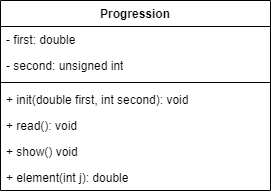

The diagram above was exported from draw.io. Its source (the exported page's mxGraphModel, read from the mxfile embedded in the PNG):
<mxGraphModel dx="1036" dy="654" grid="1" gridSize="10" guides="1" tooltips="1" connect="1" arrows="1" fold="1" page="1" pageScale="1" pageWidth="827" pageHeight="1169" math="0" shadow="0">
  <root>
    <mxCell id="WIyWlLk6GJQsqaUBKTNV-0" />
    <mxCell id="WIyWlLk6GJQsqaUBKTNV-1" parent="WIyWlLk6GJQsqaUBKTNV-0" />
    <mxCell id="lPCpdXKsBuxf9Gh1yMJs-0" value="Progression" style="swimlane;fontStyle=1;align=center;verticalAlign=top;childLayout=stackLayout;horizontal=1;startSize=26;horizontalStack=0;resizeParent=1;resizeParentMax=0;resizeLast=0;collapsible=1;marginBottom=0;whiteSpace=wrap;html=1;" parent="WIyWlLk6GJQsqaUBKTNV-1" vertex="1">
      <mxGeometry x="310" y="60" width="270" height="190" as="geometry" />
    </mxCell>
    <mxCell id="lPCpdXKsBuxf9Gh1yMJs-1" value="- first: double" style="text;strokeColor=none;fillColor=none;align=left;verticalAlign=top;spacingLeft=4;spacingRight=4;overflow=hidden;rotatable=0;points=[[0,0.5],[1,0.5]];portConstraint=eastwest;whiteSpace=wrap;html=1;" parent="lPCpdXKsBuxf9Gh1yMJs-0" vertex="1">
      <mxGeometry y="26" width="270" height="26" as="geometry" />
    </mxCell>
    <mxCell id="lPCpdXKsBuxf9Gh1yMJs-4" value="- second: unsigned int" style="text;strokeColor=none;fillColor=none;align=left;verticalAlign=top;spacingLeft=4;spacingRight=4;overflow=hidden;rotatable=0;points=[[0,0.5],[1,0.5]];portConstraint=eastwest;whiteSpace=wrap;html=1;" parent="lPCpdXKsBuxf9Gh1yMJs-0" vertex="1">
      <mxGeometry y="52" width="270" height="26" as="geometry" />
    </mxCell>
    <mxCell id="lPCpdXKsBuxf9Gh1yMJs-2" value="" style="line;strokeWidth=1;fillColor=none;align=left;verticalAlign=middle;spacingTop=-1;spacingLeft=3;spacingRight=3;rotatable=0;labelPosition=right;points=[];portConstraint=eastwest;strokeColor=inherit;" parent="lPCpdXKsBuxf9Gh1yMJs-0" vertex="1">
      <mxGeometry y="78" width="270" height="8" as="geometry" />
    </mxCell>
    <mxCell id="lPCpdXKsBuxf9Gh1yMJs-5" value="+ init(double first, int second): void" style="text;strokeColor=none;fillColor=none;align=left;verticalAlign=top;spacingLeft=4;spacingRight=4;overflow=hidden;rotatable=0;points=[[0,0.5],[1,0.5]];portConstraint=eastwest;whiteSpace=wrap;html=1;" parent="lPCpdXKsBuxf9Gh1yMJs-0" vertex="1">
      <mxGeometry y="86" width="270" height="26" as="geometry" />
    </mxCell>
    <mxCell id="lPCpdXKsBuxf9Gh1yMJs-6" value="+ read(): void" style="text;strokeColor=none;fillColor=none;align=left;verticalAlign=top;spacingLeft=4;spacingRight=4;overflow=hidden;rotatable=0;points=[[0,0.5],[1,0.5]];portConstraint=eastwest;whiteSpace=wrap;html=1;" parent="lPCpdXKsBuxf9Gh1yMJs-0" vertex="1">
      <mxGeometry y="112" width="270" height="26" as="geometry" />
    </mxCell>
    <mxCell id="lPCpdXKsBuxf9Gh1yMJs-7" value="+ show() void" style="text;strokeColor=none;fillColor=none;align=left;verticalAlign=top;spacingLeft=4;spacingRight=4;overflow=hidden;rotatable=0;points=[[0,0.5],[1,0.5]];portConstraint=eastwest;whiteSpace=wrap;html=1;" parent="lPCpdXKsBuxf9Gh1yMJs-0" vertex="1">
      <mxGeometry y="138" width="270" height="26" as="geometry" />
    </mxCell>
    <mxCell id="lPCpdXKsBuxf9Gh1yMJs-3" value="+ element(int j): double" style="text;strokeColor=none;fillColor=none;align=left;verticalAlign=top;spacingLeft=4;spacingRight=4;overflow=hidden;rotatable=0;points=[[0,0.5],[1,0.5]];portConstraint=eastwest;whiteSpace=wrap;html=1;" parent="lPCpdXKsBuxf9Gh1yMJs-0" vertex="1">
      <mxGeometry y="164" width="270" height="26" as="geometry" />
    </mxCell>
  </root>
</mxGraphModel>